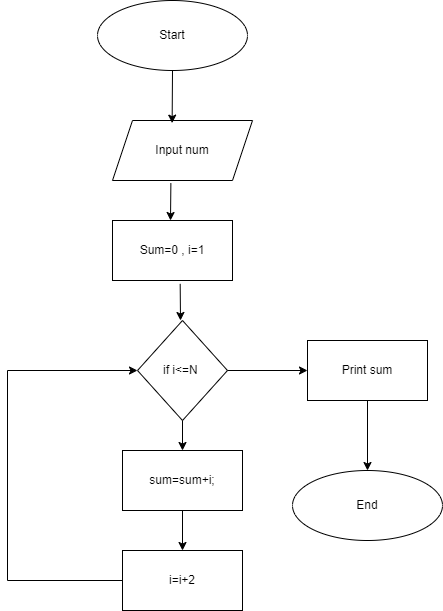

The diagram above was exported from draw.io. Its source (the exported page's mxGraphModel, read from the mxfile embedded in the PNG):
<mxGraphModel dx="794" dy="412" grid="1" gridSize="10" guides="1" tooltips="1" connect="1" arrows="1" fold="1" page="1" pageScale="1" pageWidth="850" pageHeight="1100" math="0" shadow="0">
  <root>
    <mxCell id="0" />
    <mxCell id="1" parent="0" />
    <mxCell id="NIWjfmWtgz-ZP-Cc_xgR-1" value="Start" style="ellipse;whiteSpace=wrap;html=1;" vertex="1" parent="1">
      <mxGeometry x="310" y="30" width="150" height="70" as="geometry" />
    </mxCell>
    <mxCell id="NIWjfmWtgz-ZP-Cc_xgR-2" value="Input num" style="shape=parallelogram;perimeter=parallelogramPerimeter;whiteSpace=wrap;html=1;fixedSize=1;" vertex="1" parent="1">
      <mxGeometry x="325" y="150" width="140" height="60" as="geometry" />
    </mxCell>
    <mxCell id="NIWjfmWtgz-ZP-Cc_xgR-3" value="Sum=0 , i=1" style="rounded=0;whiteSpace=wrap;html=1;" vertex="1" parent="1">
      <mxGeometry x="325" y="250" width="120" height="60" as="geometry" />
    </mxCell>
    <mxCell id="NIWjfmWtgz-ZP-Cc_xgR-4" value="if i&amp;lt;=N&amp;nbsp;" style="rhombus;whiteSpace=wrap;html=1;" vertex="1" parent="1">
      <mxGeometry x="350" y="350" width="90" height="100" as="geometry" />
    </mxCell>
    <mxCell id="NIWjfmWtgz-ZP-Cc_xgR-5" value="sum=sum+i;" style="rounded=0;whiteSpace=wrap;html=1;" vertex="1" parent="1">
      <mxGeometry x="335" y="480" width="120" height="60" as="geometry" />
    </mxCell>
    <mxCell id="NIWjfmWtgz-ZP-Cc_xgR-6" value="i=i+2" style="rounded=0;whiteSpace=wrap;html=1;" vertex="1" parent="1">
      <mxGeometry x="335" y="580" width="120" height="60" as="geometry" />
    </mxCell>
    <mxCell id="NIWjfmWtgz-ZP-Cc_xgR-7" value="" style="endArrow=none;html=1;rounded=0;entryX=0;entryY=0.5;entryDx=0;entryDy=0;" edge="1" parent="1" target="NIWjfmWtgz-ZP-Cc_xgR-6">
      <mxGeometry width="50" height="50" relative="1" as="geometry">
        <mxPoint x="220" y="610" as="sourcePoint" />
        <mxPoint x="430" y="590" as="targetPoint" />
      </mxGeometry>
    </mxCell>
    <mxCell id="NIWjfmWtgz-ZP-Cc_xgR-8" value="" style="endArrow=none;html=1;rounded=0;" edge="1" parent="1">
      <mxGeometry width="50" height="50" relative="1" as="geometry">
        <mxPoint x="220" y="610" as="sourcePoint" />
        <mxPoint x="220" y="400" as="targetPoint" />
      </mxGeometry>
    </mxCell>
    <mxCell id="NIWjfmWtgz-ZP-Cc_xgR-9" value="" style="endArrow=classic;html=1;rounded=0;entryX=0;entryY=0.5;entryDx=0;entryDy=0;" edge="1" parent="1" target="NIWjfmWtgz-ZP-Cc_xgR-4">
      <mxGeometry width="50" height="50" relative="1" as="geometry">
        <mxPoint x="220" y="400" as="sourcePoint" />
        <mxPoint x="430" y="410" as="targetPoint" />
      </mxGeometry>
    </mxCell>
    <mxCell id="NIWjfmWtgz-ZP-Cc_xgR-10" value="Print sum" style="rounded=0;whiteSpace=wrap;html=1;" vertex="1" parent="1">
      <mxGeometry x="520" y="370" width="120" height="60" as="geometry" />
    </mxCell>
    <mxCell id="NIWjfmWtgz-ZP-Cc_xgR-11" value="" style="endArrow=classic;html=1;rounded=0;exitX=1;exitY=0.5;exitDx=0;exitDy=0;entryX=0;entryY=0.5;entryDx=0;entryDy=0;" edge="1" parent="1" source="NIWjfmWtgz-ZP-Cc_xgR-4" target="NIWjfmWtgz-ZP-Cc_xgR-10">
      <mxGeometry width="50" height="50" relative="1" as="geometry">
        <mxPoint x="380" y="460" as="sourcePoint" />
        <mxPoint x="430" y="410" as="targetPoint" />
      </mxGeometry>
    </mxCell>
    <mxCell id="NIWjfmWtgz-ZP-Cc_xgR-12" value="" style="endArrow=classic;html=1;rounded=0;exitX=0.5;exitY=1;exitDx=0;exitDy=0;entryX=0.5;entryY=0;entryDx=0;entryDy=0;" edge="1" parent="1" source="NIWjfmWtgz-ZP-Cc_xgR-4" target="NIWjfmWtgz-ZP-Cc_xgR-5">
      <mxGeometry width="50" height="50" relative="1" as="geometry">
        <mxPoint x="380" y="460" as="sourcePoint" />
        <mxPoint x="430" y="410" as="targetPoint" />
      </mxGeometry>
    </mxCell>
    <mxCell id="NIWjfmWtgz-ZP-Cc_xgR-13" value="" style="endArrow=classic;html=1;rounded=0;exitX=0.5;exitY=1;exitDx=0;exitDy=0;entryX=0.5;entryY=0;entryDx=0;entryDy=0;" edge="1" parent="1" source="NIWjfmWtgz-ZP-Cc_xgR-5" target="NIWjfmWtgz-ZP-Cc_xgR-6">
      <mxGeometry width="50" height="50" relative="1" as="geometry">
        <mxPoint x="380" y="460" as="sourcePoint" />
        <mxPoint x="430" y="410" as="targetPoint" />
      </mxGeometry>
    </mxCell>
    <mxCell id="NIWjfmWtgz-ZP-Cc_xgR-14" value="" style="endArrow=classic;html=1;rounded=0;exitX=0.5;exitY=1;exitDx=0;exitDy=0;entryX=0.426;entryY=0.044;entryDx=0;entryDy=0;entryPerimeter=0;" edge="1" parent="1" source="NIWjfmWtgz-ZP-Cc_xgR-1" target="NIWjfmWtgz-ZP-Cc_xgR-2">
      <mxGeometry width="50" height="50" relative="1" as="geometry">
        <mxPoint x="380" y="60" as="sourcePoint" />
        <mxPoint x="430" y="10" as="targetPoint" />
      </mxGeometry>
    </mxCell>
    <mxCell id="NIWjfmWtgz-ZP-Cc_xgR-15" value="" style="endArrow=classic;html=1;rounded=0;exitX=0.417;exitY=1.044;exitDx=0;exitDy=0;exitPerimeter=0;" edge="1" parent="1" source="NIWjfmWtgz-ZP-Cc_xgR-2">
      <mxGeometry width="50" height="50" relative="1" as="geometry">
        <mxPoint x="380" y="260" as="sourcePoint" />
        <mxPoint x="383" y="250" as="targetPoint" />
      </mxGeometry>
    </mxCell>
    <mxCell id="NIWjfmWtgz-ZP-Cc_xgR-16" value="" style="endArrow=classic;html=1;rounded=0;exitX=0.564;exitY=1.056;exitDx=0;exitDy=0;exitPerimeter=0;" edge="1" parent="1" source="NIWjfmWtgz-ZP-Cc_xgR-3">
      <mxGeometry width="50" height="50" relative="1" as="geometry">
        <mxPoint x="380" y="430" as="sourcePoint" />
        <mxPoint x="393" y="350" as="targetPoint" />
      </mxGeometry>
    </mxCell>
    <mxCell id="NIWjfmWtgz-ZP-Cc_xgR-17" value="End" style="ellipse;whiteSpace=wrap;html=1;" vertex="1" parent="1">
      <mxGeometry x="505" y="500" width="150" height="70" as="geometry" />
    </mxCell>
    <mxCell id="NIWjfmWtgz-ZP-Cc_xgR-19" value="" style="endArrow=classic;html=1;rounded=0;exitX=0.5;exitY=1;exitDx=0;exitDy=0;entryX=0.5;entryY=0;entryDx=0;entryDy=0;" edge="1" parent="1" source="NIWjfmWtgz-ZP-Cc_xgR-10" target="NIWjfmWtgz-ZP-Cc_xgR-17">
      <mxGeometry width="50" height="50" relative="1" as="geometry">
        <mxPoint x="380" y="530" as="sourcePoint" />
        <mxPoint x="430" y="480" as="targetPoint" />
      </mxGeometry>
    </mxCell>
  </root>
</mxGraphModel>